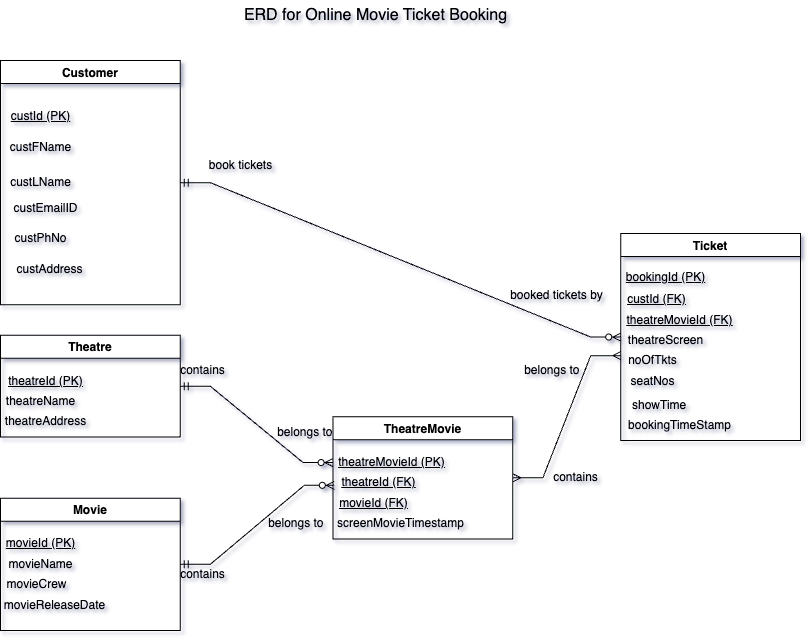

The diagram above was exported from draw.io. Its source (the exported page's mxGraphModel, read from the mxfile embedded in the PNG):
<mxGraphModel dx="1876" dy="693" grid="1" gridSize="10" guides="1" tooltips="1" connect="1" arrows="1" fold="1" page="1" pageScale="1" pageWidth="850" pageHeight="1100" math="0" shadow="0">
  <root>
    <mxCell id="0" />
    <mxCell id="1" parent="0" />
    <mxCell id="L1ajcJUGRNNfO5INMcNB-97" value="&lt;font style=&quot;font-size: 16px;&quot;&gt;ERD for Online Movie Ticket Booking&lt;/font&gt;" style="text;html=1;align=center;verticalAlign=middle;resizable=1;points=[];autosize=1;strokeColor=none;fillColor=none;movable=1;rotatable=1;deletable=1;editable=1;locked=0;connectable=1;" parent="1" vertex="1">
      <mxGeometry x="-600" y="70" width="290" height="30" as="geometry" />
    </mxCell>
    <mxCell id="gmH42mn6WUPWCvtuR5IT-4" value="" style="group;movable=1;resizable=1;rotatable=1;deletable=1;editable=1;locked=0;connectable=1;" vertex="1" connectable="0" parent="1">
      <mxGeometry x="-830" y="130" width="800" height="570" as="geometry" />
    </mxCell>
    <mxCell id="gmH42mn6WUPWCvtuR5IT-5" value="Customer" style="swimlane;movable=1;resizable=1;rotatable=1;deletable=1;editable=1;locked=0;connectable=1;" vertex="1" parent="gmH42mn6WUPWCvtuR5IT-4">
      <mxGeometry width="179.7752808988764" height="244.28571428571428" as="geometry" />
    </mxCell>
    <mxCell id="gmH42mn6WUPWCvtuR5IT-6" value="custId (PK)" style="text;html=1;align=center;verticalAlign=middle;resizable=1;points=[];autosize=1;strokeColor=none;fillColor=none;fontStyle=4;movable=1;rotatable=1;deletable=1;editable=1;locked=0;connectable=1;" vertex="1" parent="gmH42mn6WUPWCvtuR5IT-5">
      <mxGeometry x="4.49438202247191" y="40.71428571428571" width="71.91011235955057" height="30.535714285714285" as="geometry" />
    </mxCell>
    <mxCell id="gmH42mn6WUPWCvtuR5IT-7" value="custFName" style="text;html=1;align=center;verticalAlign=middle;resizable=1;points=[];autosize=1;strokeColor=none;fillColor=none;movable=1;rotatable=1;deletable=1;editable=1;locked=0;connectable=1;" vertex="1" parent="gmH42mn6WUPWCvtuR5IT-5">
      <mxGeometry x="4.49438202247191" y="71.25" width="71.91011235955057" height="30.535714285714285" as="geometry" />
    </mxCell>
    <mxCell id="gmH42mn6WUPWCvtuR5IT-8" value="custLName" style="text;html=1;align=center;verticalAlign=middle;resizable=1;points=[];autosize=1;strokeColor=none;fillColor=none;movable=1;rotatable=1;deletable=1;editable=1;locked=0;connectable=1;" vertex="1" parent="gmH42mn6WUPWCvtuR5IT-5">
      <mxGeometry x="4.49438202247191" y="106.875" width="71.91011235955057" height="30.535714285714285" as="geometry" />
    </mxCell>
    <mxCell id="gmH42mn6WUPWCvtuR5IT-9" value="custEmailID" style="text;html=1;align=center;verticalAlign=middle;resizable=1;points=[];autosize=1;strokeColor=none;fillColor=none;movable=1;rotatable=1;deletable=1;editable=1;locked=0;connectable=1;" vertex="1" parent="gmH42mn6WUPWCvtuR5IT-5">
      <mxGeometry x="4.49438202247191" y="132.32142857142856" width="80.89887640449437" height="30.535714285714285" as="geometry" />
    </mxCell>
    <mxCell id="gmH42mn6WUPWCvtuR5IT-10" value="custPhNo" style="text;html=1;align=center;verticalAlign=middle;resizable=1;points=[];autosize=1;strokeColor=none;fillColor=none;movable=1;rotatable=1;deletable=1;editable=1;locked=0;connectable=1;" vertex="1" parent="gmH42mn6WUPWCvtuR5IT-5">
      <mxGeometry x="4.49438202247191" y="162.85714285714283" width="71.91011235955057" height="30.535714285714285" as="geometry" />
    </mxCell>
    <mxCell id="gmH42mn6WUPWCvtuR5IT-11" value="custAddress" style="text;html=1;align=center;verticalAlign=middle;resizable=1;points=[];autosize=1;strokeColor=none;fillColor=none;movable=1;rotatable=1;deletable=1;editable=1;locked=0;connectable=1;" vertex="1" parent="gmH42mn6WUPWCvtuR5IT-5">
      <mxGeometry x="8.98876404494382" y="193.39285714285714" width="80.89887640449437" height="30.535714285714285" as="geometry" />
    </mxCell>
    <mxCell id="gmH42mn6WUPWCvtuR5IT-12" value="Ticket" style="swimlane;movable=1;resizable=1;rotatable=1;deletable=1;editable=1;locked=0;connectable=1;" vertex="1" parent="gmH42mn6WUPWCvtuR5IT-4">
      <mxGeometry x="620.22" y="173.04" width="179.78" height="206.96" as="geometry" />
    </mxCell>
    <mxCell id="gmH42mn6WUPWCvtuR5IT-13" value="custId (FK)" style="text;html=1;align=center;verticalAlign=middle;resizable=1;points=[];autosize=1;strokeColor=none;fillColor=none;fontStyle=4;movable=1;rotatable=1;deletable=1;editable=1;locked=0;connectable=1;" vertex="1" parent="gmH42mn6WUPWCvtuR5IT-12">
      <mxGeometry y="50.89285714285714" width="71.91011235955057" height="30.535714285714285" as="geometry" />
    </mxCell>
    <mxCell id="gmH42mn6WUPWCvtuR5IT-14" value="theatreMovieId (FK)" style="text;html=1;align=center;verticalAlign=middle;resizable=1;points=[];autosize=1;strokeColor=none;fillColor=none;fontStyle=4;movable=1;rotatable=1;deletable=1;editable=1;locked=0;connectable=1;" vertex="1" parent="gmH42mn6WUPWCvtuR5IT-12">
      <mxGeometry y="71.25" width="116.85393258426966" height="30.535714285714285" as="geometry" />
    </mxCell>
    <mxCell id="gmH42mn6WUPWCvtuR5IT-15" value="bookingTimeStamp" style="text;html=1;align=center;verticalAlign=middle;resizable=1;points=[];autosize=1;strokeColor=none;fillColor=none;movable=1;rotatable=1;deletable=1;editable=1;locked=0;connectable=1;" vertex="1" parent="gmH42mn6WUPWCvtuR5IT-12">
      <mxGeometry y="176.42857142857142" width="116.85393258426966" height="30.535714285714285" as="geometry" />
    </mxCell>
    <mxCell id="gmH42mn6WUPWCvtuR5IT-16" value="theatreScreen" style="text;html=1;align=center;verticalAlign=middle;resizable=1;points=[];autosize=1;strokeColor=none;fillColor=none;movable=1;rotatable=1;deletable=1;editable=1;locked=0;connectable=1;" vertex="1" parent="gmH42mn6WUPWCvtuR5IT-12">
      <mxGeometry y="91.60714285714285" width="89.8876404494382" height="30.535714285714285" as="geometry" />
    </mxCell>
    <mxCell id="gmH42mn6WUPWCvtuR5IT-17" value="seatNos" style="text;html=1;align=center;verticalAlign=middle;resizable=1;points=[];autosize=1;strokeColor=none;fillColor=none;movable=1;rotatable=1;deletable=1;editable=1;locked=0;connectable=1;" vertex="1" parent="gmH42mn6WUPWCvtuR5IT-12">
      <mxGeometry y="132.32142857142856" width="62.92134831460674" height="30.535714285714285" as="geometry" />
    </mxCell>
    <mxCell id="gmH42mn6WUPWCvtuR5IT-18" value="noOfTkts" style="text;html=1;align=center;verticalAlign=middle;resizable=1;points=[];autosize=1;strokeColor=none;fillColor=none;movable=1;rotatable=1;deletable=1;editable=1;locked=0;connectable=1;" vertex="1" parent="gmH42mn6WUPWCvtuR5IT-12">
      <mxGeometry y="111.96428571428571" width="62.92134831460674" height="30.535714285714285" as="geometry" />
    </mxCell>
    <mxCell id="gmH42mn6WUPWCvtuR5IT-19" value="bookingId (PK)" style="text;html=1;align=center;verticalAlign=middle;resizable=1;points=[];autosize=1;strokeColor=none;fillColor=none;fontStyle=4;movable=1;rotatable=1;deletable=1;editable=1;locked=0;connectable=1;" vertex="1" parent="gmH42mn6WUPWCvtuR5IT-12">
      <mxGeometry y="28.5" width="89.8876404494382" height="30.535714285714285" as="geometry" />
    </mxCell>
    <mxCell id="gmH42mn6WUPWCvtuR5IT-20" value="showTime" style="text;html=1;align=left;verticalAlign=middle;resizable=1;points=[];autosize=1;strokeColor=none;fillColor=none;movable=1;rotatable=1;deletable=1;editable=1;locked=0;connectable=1;" vertex="1" parent="gmH42mn6WUPWCvtuR5IT-12">
      <mxGeometry x="10" y="156.96" width="88" height="30" as="geometry" />
    </mxCell>
    <mxCell id="gmH42mn6WUPWCvtuR5IT-21" value="Theatre" style="swimlane;movable=1;resizable=1;rotatable=1;deletable=1;editable=1;locked=0;connectable=1;" vertex="1" parent="gmH42mn6WUPWCvtuR5IT-4">
      <mxGeometry y="274.82142857142856" width="179.7752808988764" height="101.78571428571428" as="geometry" />
    </mxCell>
    <mxCell id="gmH42mn6WUPWCvtuR5IT-22" value="theatreId (PK)" style="text;html=1;align=center;verticalAlign=middle;resizable=1;points=[];autosize=1;strokeColor=none;fillColor=none;fontStyle=4;movable=1;rotatable=1;deletable=1;editable=1;locked=0;connectable=1;" vertex="1" parent="gmH42mn6WUPWCvtuR5IT-21">
      <mxGeometry y="30.535714285714285" width="89.8876404494382" height="30.535714285714285" as="geometry" />
    </mxCell>
    <mxCell id="gmH42mn6WUPWCvtuR5IT-23" value="theatreName" style="text;html=1;align=center;verticalAlign=middle;resizable=1;points=[];autosize=1;strokeColor=none;fillColor=none;movable=1;rotatable=1;deletable=1;editable=1;locked=0;connectable=1;" vertex="1" parent="gmH42mn6WUPWCvtuR5IT-21">
      <mxGeometry y="50.89285714285714" width="80.89887640449437" height="30.535714285714285" as="geometry" />
    </mxCell>
    <mxCell id="gmH42mn6WUPWCvtuR5IT-24" value="theatreAddress" style="text;html=1;align=center;verticalAlign=middle;resizable=1;points=[];autosize=1;strokeColor=none;fillColor=none;movable=1;rotatable=1;deletable=1;editable=1;locked=0;connectable=1;" vertex="1" parent="gmH42mn6WUPWCvtuR5IT-21">
      <mxGeometry y="71.25" width="89.8876404494382" height="30.535714285714285" as="geometry" />
    </mxCell>
    <mxCell id="gmH42mn6WUPWCvtuR5IT-25" value="Movie" style="swimlane;movable=1;resizable=1;rotatable=1;deletable=1;editable=1;locked=0;connectable=1;" vertex="1" parent="gmH42mn6WUPWCvtuR5IT-4">
      <mxGeometry y="437.6785714285714" width="179.7752808988764" height="132.32142857142856" as="geometry" />
    </mxCell>
    <mxCell id="gmH42mn6WUPWCvtuR5IT-26" value="movieId (PK)" style="text;html=1;align=center;verticalAlign=middle;resizable=1;points=[];autosize=1;strokeColor=none;fillColor=none;fontStyle=4;movable=1;rotatable=1;deletable=1;editable=1;locked=0;connectable=1;" vertex="1" parent="gmH42mn6WUPWCvtuR5IT-25">
      <mxGeometry y="30.535714285714285" width="80.89887640449437" height="30.535714285714285" as="geometry" />
    </mxCell>
    <mxCell id="gmH42mn6WUPWCvtuR5IT-27" value="movieName" style="text;html=1;align=center;verticalAlign=middle;resizable=1;points=[];autosize=1;strokeColor=none;fillColor=none;movable=1;rotatable=1;deletable=1;editable=1;locked=0;connectable=1;" vertex="1" parent="gmH42mn6WUPWCvtuR5IT-25">
      <mxGeometry y="50.89285714285714" width="80.89887640449437" height="30.535714285714285" as="geometry" />
    </mxCell>
    <mxCell id="gmH42mn6WUPWCvtuR5IT-28" value="movieCrew" style="text;html=1;align=center;verticalAlign=middle;resizable=1;points=[];autosize=1;strokeColor=none;fillColor=none;movable=1;rotatable=1;deletable=1;editable=1;locked=0;connectable=1;" vertex="1" parent="gmH42mn6WUPWCvtuR5IT-25">
      <mxGeometry y="71.25" width="71.91011235955057" height="30.535714285714285" as="geometry" />
    </mxCell>
    <mxCell id="gmH42mn6WUPWCvtuR5IT-29" value="movieReleaseDate" style="text;html=1;align=center;verticalAlign=middle;resizable=1;points=[];autosize=1;strokeColor=none;fillColor=none;movable=1;rotatable=1;deletable=1;editable=1;locked=0;connectable=1;" vertex="1" parent="gmH42mn6WUPWCvtuR5IT-25">
      <mxGeometry y="91.60714285714285" width="107.86516853932584" height="30.535714285714285" as="geometry" />
    </mxCell>
    <mxCell id="gmH42mn6WUPWCvtuR5IT-30" value="TheatreMovie" style="swimlane;movable=1;resizable=1;rotatable=1;deletable=1;editable=1;locked=0;connectable=1;" vertex="1" parent="gmH42mn6WUPWCvtuR5IT-4">
      <mxGeometry x="332.5842696629213" y="356.25" width="179.7752808988764" height="122.14285714285714" as="geometry" />
    </mxCell>
    <mxCell id="gmH42mn6WUPWCvtuR5IT-31" value="theatreId (FK)" style="text;html=1;align=center;verticalAlign=middle;resizable=1;points=[];autosize=1;strokeColor=none;fillColor=none;fontStyle=4;movable=1;rotatable=1;deletable=1;editable=1;locked=0;connectable=1;" vertex="1" parent="gmH42mn6WUPWCvtuR5IT-30">
      <mxGeometry y="50.89285714285714" width="89.8876404494382" height="30.535714285714285" as="geometry" />
    </mxCell>
    <mxCell id="gmH42mn6WUPWCvtuR5IT-32" value="movieId (FK)" style="text;html=1;align=center;verticalAlign=middle;resizable=1;points=[];autosize=1;strokeColor=none;fillColor=none;fontStyle=4;movable=1;rotatable=1;deletable=1;editable=1;locked=0;connectable=1;" vertex="1" parent="gmH42mn6WUPWCvtuR5IT-30">
      <mxGeometry y="71.25" width="80.89887640449437" height="30.535714285714285" as="geometry" />
    </mxCell>
    <mxCell id="gmH42mn6WUPWCvtuR5IT-33" value="screenMovieTimestamp" style="text;html=1;align=center;verticalAlign=middle;resizable=1;points=[];autosize=1;strokeColor=none;fillColor=none;movable=1;rotatable=1;deletable=1;editable=1;locked=0;connectable=1;" vertex="1" parent="gmH42mn6WUPWCvtuR5IT-30">
      <mxGeometry y="91.60714285714285" width="134.8314606741573" height="30.535714285714285" as="geometry" />
    </mxCell>
    <mxCell id="gmH42mn6WUPWCvtuR5IT-34" value="theatreMovieId (PK)" style="text;html=1;align=center;verticalAlign=middle;resizable=1;points=[];autosize=1;strokeColor=none;fillColor=none;fontStyle=4;movable=1;rotatable=1;deletable=1;editable=1;locked=0;connectable=1;" vertex="1" parent="gmH42mn6WUPWCvtuR5IT-30">
      <mxGeometry y="30.535714285714285" width="116.85393258426966" height="30.535714285714285" as="geometry" />
    </mxCell>
    <mxCell id="gmH42mn6WUPWCvtuR5IT-35" value="" style="edgeStyle=entityRelationEdgeStyle;fontSize=12;html=1;endArrow=ERzeroToMany;startArrow=ERmandOne;rounded=0;exitX=1;exitY=0.5;exitDx=0;exitDy=0;movable=1;resizable=1;rotatable=1;deletable=1;editable=1;locked=0;connectable=1;" edge="1" parent="gmH42mn6WUPWCvtuR5IT-4" source="gmH42mn6WUPWCvtuR5IT-21" target="gmH42mn6WUPWCvtuR5IT-34">
      <mxGeometry width="100" height="100" relative="1" as="geometry">
        <mxPoint x="575.2808988764045" y="442.7678571428571" as="sourcePoint" />
        <mxPoint x="728.0898876404494" y="295.1785714285714" as="targetPoint" />
      </mxGeometry>
    </mxCell>
    <mxCell id="gmH42mn6WUPWCvtuR5IT-36" value="" style="edgeStyle=entityRelationEdgeStyle;fontSize=12;html=1;endArrow=ERmany;startArrow=ERmany;rounded=0;exitX=1;exitY=0.5;exitDx=0;exitDy=0;movable=1;resizable=1;rotatable=1;deletable=1;editable=1;locked=0;connectable=1;" edge="1" parent="gmH42mn6WUPWCvtuR5IT-4" source="gmH42mn6WUPWCvtuR5IT-30">
      <mxGeometry width="100" height="100" relative="1" as="geometry">
        <mxPoint x="566.2921348314607" y="417.32142857142856" as="sourcePoint" />
        <mxPoint x="620.2247191011236" y="295.1785714285714" as="targetPoint" />
      </mxGeometry>
    </mxCell>
    <mxCell id="gmH42mn6WUPWCvtuR5IT-37" value="" style="edgeStyle=entityRelationEdgeStyle;fontSize=12;html=1;endArrow=ERzeroToMany;startArrow=ERmandOne;rounded=0;entryX=0;entryY=0.5;entryDx=0;entryDy=0;movable=1;resizable=1;rotatable=1;deletable=1;editable=1;locked=0;connectable=1;exitX=1;exitY=0.5;exitDx=0;exitDy=0;" edge="1" parent="gmH42mn6WUPWCvtuR5IT-4" source="gmH42mn6WUPWCvtuR5IT-5" target="gmH42mn6WUPWCvtuR5IT-12">
      <mxGeometry width="100" height="100" relative="1" as="geometry">
        <mxPoint x="512.3595505617977" y="122.14285714285714" as="sourcePoint" />
        <mxPoint x="800" y="173.03571428571428" as="targetPoint" />
      </mxGeometry>
    </mxCell>
    <mxCell id="gmH42mn6WUPWCvtuR5IT-38" value="" style="edgeStyle=entityRelationEdgeStyle;fontSize=12;html=1;endArrow=ERzeroToMany;startArrow=ERmandOne;rounded=0;entryX=0.015;entryY=-0.088;entryDx=0;entryDy=0;entryPerimeter=0;exitX=1;exitY=0.5;exitDx=0;exitDy=0;movable=1;resizable=1;rotatable=1;deletable=1;editable=1;locked=0;connectable=1;" edge="1" parent="gmH42mn6WUPWCvtuR5IT-4" source="gmH42mn6WUPWCvtuR5IT-25" target="gmH42mn6WUPWCvtuR5IT-32">
      <mxGeometry width="100" height="100" relative="1" as="geometry">
        <mxPoint x="206.74157303370785" y="508.9285714285714" as="sourcePoint" />
        <mxPoint x="476.40449438202245" y="366.4285714285714" as="targetPoint" />
      </mxGeometry>
    </mxCell>
    <mxCell id="gmH42mn6WUPWCvtuR5IT-39" value="book tickets" style="text;html=1;align=center;verticalAlign=middle;resizable=1;points=[];autosize=1;strokeColor=none;fillColor=none;movable=1;rotatable=1;deletable=1;editable=1;locked=0;connectable=1;" vertex="1" parent="gmH42mn6WUPWCvtuR5IT-4">
      <mxGeometry x="199.99955056179772" y="89.57142857142857" width="80.89887640449437" height="30.535714285714285" as="geometry" />
    </mxCell>
    <mxCell id="gmH42mn6WUPWCvtuR5IT-40" value="booked tickets by" style="text;html=1;align=center;verticalAlign=middle;resizable=1;points=[];autosize=1;strokeColor=none;fillColor=none;movable=1;rotatable=1;deletable=1;editable=1;locked=0;connectable=1;" vertex="1" parent="gmH42mn6WUPWCvtuR5IT-4">
      <mxGeometry x="502.1332584269663" y="219.99714285714282" width="107.86516853932584" height="30.535714285714285" as="geometry" />
    </mxCell>
    <mxCell id="gmH42mn6WUPWCvtuR5IT-41" value="contains" style="text;html=1;align=center;verticalAlign=middle;resizable=1;points=[];autosize=1;strokeColor=none;fillColor=none;movable=1;rotatable=1;deletable=1;editable=1;locked=0;connectable=1;" vertex="1" parent="gmH42mn6WUPWCvtuR5IT-4">
      <mxGeometry x="170.78651685393257" y="295.1785714285714" width="62.92134831460674" height="30.535714285714285" as="geometry" />
    </mxCell>
    <mxCell id="gmH42mn6WUPWCvtuR5IT-42" value="contains" style="text;html=1;align=center;verticalAlign=middle;resizable=1;points=[];autosize=1;strokeColor=none;fillColor=none;movable=1;rotatable=1;deletable=1;editable=1;locked=0;connectable=1;" vertex="1" parent="gmH42mn6WUPWCvtuR5IT-4">
      <mxGeometry x="170.78651685393257" y="498.74999999999994" width="62.92134831460674" height="30.535714285714285" as="geometry" />
    </mxCell>
    <mxCell id="gmH42mn6WUPWCvtuR5IT-43" value="belongs to&amp;nbsp;" style="text;html=1;align=center;verticalAlign=middle;resizable=1;points=[];autosize=1;strokeColor=none;fillColor=none;movable=1;rotatable=1;deletable=1;editable=1;locked=0;connectable=1;" vertex="1" parent="gmH42mn6WUPWCvtuR5IT-4">
      <mxGeometry x="260.6741573033708" y="447.85714285714283" width="71.91011235955057" height="30.535714285714285" as="geometry" />
    </mxCell>
    <mxCell id="gmH42mn6WUPWCvtuR5IT-44" value="belongs to&amp;nbsp;" style="text;html=1;align=center;verticalAlign=middle;resizable=1;points=[];autosize=1;strokeColor=none;fillColor=none;movable=1;rotatable=1;deletable=1;editable=1;locked=0;connectable=1;" vertex="1" parent="gmH42mn6WUPWCvtuR5IT-4">
      <mxGeometry x="269.6629213483146" y="356.25" width="71.91011235955057" height="30.535714285714285" as="geometry" />
    </mxCell>
    <mxCell id="gmH42mn6WUPWCvtuR5IT-45" value="belongs to&amp;nbsp;" style="text;html=1;align=center;verticalAlign=middle;resizable=1;points=[];autosize=1;strokeColor=none;fillColor=none;movable=1;rotatable=1;deletable=1;editable=1;locked=0;connectable=1;" vertex="1" parent="gmH42mn6WUPWCvtuR5IT-4">
      <mxGeometry x="516.8539325842696" y="295.1785714285714" width="71.91011235955057" height="30.535714285714285" as="geometry" />
    </mxCell>
    <mxCell id="gmH42mn6WUPWCvtuR5IT-46" value="contains" style="text;html=1;align=center;verticalAlign=middle;resizable=1;points=[];autosize=1;strokeColor=none;fillColor=none;movable=1;rotatable=1;deletable=1;editable=1;locked=0;connectable=1;" vertex="1" parent="gmH42mn6WUPWCvtuR5IT-4">
      <mxGeometry x="540" y="402.32" width="70" height="30" as="geometry" />
    </mxCell>
  </root>
</mxGraphModel>